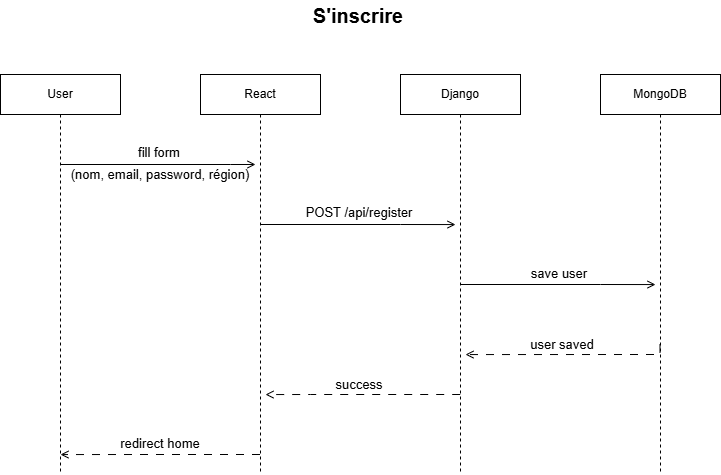

The diagram above was exported from draw.io. Its source (the exported page's mxGraphModel, read from the mxfile embedded in the PNG):
<mxGraphModel dx="3930" dy="2485" grid="1" gridSize="10" guides="1" tooltips="1" connect="1" arrows="1" fold="1" page="1" pageScale="1" pageWidth="850" pageHeight="1100" math="0" shadow="0">
  <root>
    <mxCell id="0" />
    <mxCell id="1" parent="0" />
    <mxCell id="2" edge="1" parent="1" style="edgeStyle=orthogonalEdgeStyle;rounded=0;orthogonalLoop=1;jettySize=auto;html=1;curved=0;endArrow=open;endFill=0;">
      <mxGeometry relative="1" as="geometry">
        <Array as="points">
          <mxPoint x="720" y="574" />
          <mxPoint x="720" y="574" />
        </Array>
        <mxPoint x="550.0121951219512" y="574" as="sourcePoint" />
        <mxPoint x="745" y="574" as="targetPoint" />
      </mxGeometry>
    </mxCell>
    <mxCell id="3" parent="1" style="shape=umlLifeline;perimeter=lifelinePerimeter;whiteSpace=wrap;html=1;container=1;dropTarget=0;collapsible=0;recursiveResize=0;outlineConnect=0;portConstraint=eastwest;newEdgeStyle={&quot;curved&quot;:0,&quot;rounded&quot;:0};" value="User" vertex="1">
      <mxGeometry height="400" width="120" x="490" y="484" as="geometry" />
    </mxCell>
    <mxCell id="4" edge="1" parent="1" style="edgeStyle=orthogonalEdgeStyle;rounded=0;orthogonalLoop=1;jettySize=auto;html=1;curved=0;endArrow=open;endFill=0;">
      <mxGeometry relative="1" as="geometry">
        <Array as="points">
          <mxPoint x="890" y="634" />
          <mxPoint x="890" y="634" />
        </Array>
        <mxPoint x="749.6304347826087" y="634" as="sourcePoint" />
        <mxPoint x="945" y="634.0588235294117" as="targetPoint" />
      </mxGeometry>
    </mxCell>
    <mxCell id="5" edge="1" parent="1" style="edgeStyle=orthogonalEdgeStyle;rounded=0;orthogonalLoop=1;jettySize=auto;html=1;curved=0;endArrow=open;endFill=0;dashed=1;dashPattern=8 8;">
      <mxGeometry relative="1" as="geometry">
        <Array as="points">
          <mxPoint x="640" y="864" />
          <mxPoint x="640" y="864" />
        </Array>
        <mxPoint x="749.5" y="864" as="sourcePoint" />
        <mxPoint x="550" y="864.0588235294117" as="targetPoint" />
      </mxGeometry>
    </mxCell>
    <mxCell id="6" parent="1" style="shape=umlLifeline;perimeter=lifelinePerimeter;whiteSpace=wrap;html=1;container=1;dropTarget=0;collapsible=0;recursiveResize=0;outlineConnect=0;portConstraint=eastwest;newEdgeStyle={&quot;curved&quot;:0,&quot;rounded&quot;:0};" value="React" vertex="1">
      <mxGeometry height="400" width="120" x="690" y="484" as="geometry" />
    </mxCell>
    <mxCell id="7" edge="1" parent="1" style="edgeStyle=orthogonalEdgeStyle;rounded=0;orthogonalLoop=1;jettySize=auto;html=1;curved=0;endArrow=open;endFill=0;">
      <mxGeometry relative="1" as="geometry">
        <Array as="points">
          <mxPoint x="1090" y="694" />
          <mxPoint x="1090" y="694" />
        </Array>
        <mxPoint x="950.1491228070175" y="694" as="sourcePoint" />
        <mxPoint x="1145" y="694.0588235294117" as="targetPoint" />
      </mxGeometry>
    </mxCell>
    <mxCell id="8" edge="1" parent="1" style="edgeStyle=orthogonalEdgeStyle;rounded=0;orthogonalLoop=1;jettySize=auto;html=1;curved=0;endArrow=open;endFill=0;dashed=1;dashPattern=8 8;">
      <mxGeometry relative="1" as="geometry">
        <Array as="points">
          <mxPoint x="800" y="804" />
          <mxPoint x="800" y="804" />
        </Array>
        <mxPoint x="949.69" y="804" as="sourcePoint" />
        <mxPoint x="755" y="804.0588235294117" as="targetPoint" />
      </mxGeometry>
    </mxCell>
    <mxCell id="9" parent="1" style="shape=umlLifeline;perimeter=lifelinePerimeter;whiteSpace=wrap;html=1;container=1;dropTarget=0;collapsible=0;recursiveResize=0;outlineConnect=0;portConstraint=eastwest;newEdgeStyle={&quot;curved&quot;:0,&quot;rounded&quot;:0};" value="Django" vertex="1">
      <mxGeometry height="400" width="120" x="890" y="484" as="geometry" />
    </mxCell>
    <mxCell id="10" edge="1" parent="1" style="edgeStyle=orthogonalEdgeStyle;rounded=0;orthogonalLoop=1;jettySize=auto;html=1;curved=0;dashed=1;dashPattern=8 8;endArrow=open;endFill=0;">
      <mxGeometry relative="1" as="geometry">
        <Array as="points">
          <mxPoint x="1150" y="764" />
        </Array>
        <mxPoint x="1149.5" y="754" as="sourcePoint" />
        <mxPoint x="955" y="764.0588235294117" as="targetPoint" />
      </mxGeometry>
    </mxCell>
    <mxCell id="11" parent="1" style="shape=umlLifeline;perimeter=lifelinePerimeter;whiteSpace=wrap;html=1;container=1;dropTarget=0;collapsible=0;recursiveResize=0;outlineConnect=0;portConstraint=eastwest;newEdgeStyle={&quot;curved&quot;:0,&quot;rounded&quot;:0};" value="MongoDB" vertex="1">
      <mxGeometry height="400" width="120" x="1090" y="484" as="geometry" />
    </mxCell>
    <mxCell id="12" parent="1" style="text;html=1;whiteSpace=wrap;strokeColor=none;fillColor=none;align=center;verticalAlign=middle;rounded=0;fontSize=13;" value="fill form" vertex="1">
      <mxGeometry height="10" width="70" x="614" y="557" as="geometry" />
    </mxCell>
    <mxCell id="13" parent="1" style="text;html=1;whiteSpace=wrap;strokeColor=none;fillColor=none;align=center;verticalAlign=middle;rounded=0;fontSize=13;" value="&lt;span&gt;(nom, email, password, région)&lt;/span&gt;" vertex="1">
      <mxGeometry height="20" width="210" x="545" y="574" as="geometry" />
    </mxCell>
    <mxCell id="14" parent="1" style="text;html=1;whiteSpace=wrap;strokeColor=none;fillColor=none;align=center;verticalAlign=middle;rounded=0;fontSize=13;" value="POST /api/register" vertex="1">
      <mxGeometry height="30" width="120" x="789" y="607" as="geometry" />
    </mxCell>
    <mxCell id="15" parent="1" style="text;html=1;whiteSpace=wrap;strokeColor=none;fillColor=none;align=center;verticalAlign=middle;rounded=0;fontSize=13;" value="save user" vertex="1">
      <mxGeometry height="30" width="60" x="1019" y="668" as="geometry" />
    </mxCell>
    <mxCell id="16" parent="1" style="text;html=1;whiteSpace=wrap;strokeColor=none;fillColor=none;align=center;verticalAlign=middle;rounded=0;fontSize=13;" value="user saved" vertex="1">
      <mxGeometry height="30" width="80" x="1012" y="739" as="geometry" />
    </mxCell>
    <mxCell id="17" parent="1" style="text;html=1;whiteSpace=wrap;strokeColor=none;fillColor=none;align=center;verticalAlign=middle;rounded=0;fontSize=13;" value="success" vertex="1">
      <mxGeometry height="30" width="60" x="819" y="779" as="geometry" />
    </mxCell>
    <mxCell id="18" parent="1" style="text;html=1;whiteSpace=wrap;strokeColor=none;fillColor=none;align=center;verticalAlign=middle;rounded=0;fontSize=13;" value="redirect home" vertex="1">
      <mxGeometry height="30" width="90" x="605" y="838" as="geometry" />
    </mxCell>
    <mxCell id="19" parent="1" style="text;html=1;whiteSpace=wrap;strokeColor=none;fillColor=none;align=center;verticalAlign=middle;rounded=0;fontSize=20;fontStyle=1" value="S'inscrire" vertex="1">
      <mxGeometry height="30" width="150" x="773" y="410" as="geometry" />
    </mxCell>
  </root>
</mxGraphModel>